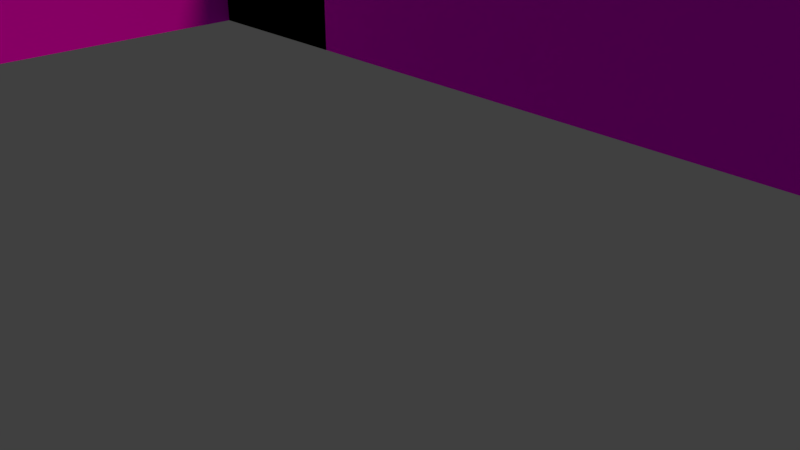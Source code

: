 # Source: prototipo.blend  (saved by Blender 2.79.7; exported with 4.5.12 LTS)
import bpy
from mathutils import Matrix  # noqa: F401  (used for matrix-valued properties, if any)

bpy.ops.wm.read_factory_settings(use_empty=True)
scene = bpy.context.scene
scene.name = 'Scene'

# ---- collections
col_collection_1 = bpy.data.collections.new('Collection 1'); scene.collection.children.link(col_collection_1)

# ---- images (referenced by path relative to the original .blend; pixels are not part of the script)
import os
ASSET_DIR = os.environ.get("B2B_ASSET_DIR", "")  # directory of the original .blend (textures are referenced by path, not embedded)
HERE = os.path.dirname(os.path.abspath(__file__))  # packed textures are extracted next to this script under _unpacked/

def load_image(name, relpath, width, height, colorspace="sRGB"):
    """Load a texture the original file referenced (path relative to the .blend, or extracted next to this script)."""
    p = next((c for c in (os.path.join(HERE, relpath), os.path.join(ASSET_DIR, relpath)) if relpath and os.path.exists(c)), "")
    if p:
        img = bpy.data.images.load(p, check_existing=True)
        img.name = name
    else:  # same state as the original file: an image datablock whose file is absent (Cycles renders it pink)
        img = bpy.data.images.new(name, width, height)
        img.source = "FILE"
        img.filepath = "//" + (relpath or name)
    img.colorspace_settings.name = colorspace
    return img
img_stonewall02_jpg = load_image('stoneWall02.jpg', 'stoneWall02.jpg', 1024, 1024, 'sRGB')
img_stonewall01_jpg_001 = load_image('stoneWall01.jpg.001', 'stoneWall01.jpg', 1024, 1024, 'sRGB')
img_stonefloor_jpg = load_image('stoneFloor.jpg', 'stoneFloor.jpg', 1024, 1024, 'sRGB')
img_medievaldoor01_png = load_image('medievalDoor01.png', 'medievalDoor01.png', 1024, 1024, 'sRGB')
img_medievalwindow03_png = load_image('medievalWindow03.png', 'medievalWindow03.png', 1024, 1024, 'sRGB')
img_medievalwindow04_png_002 = load_image('medievalWindow04.PNG.002', 'medievalWindow04.PNG', 1024, 1024, 'sRGB')
img_oldsquarestonestreet_jpg = load_image('oldSquareStoneStreet.jpg', 'oldSquareStoneStreet.jpg', 1024, 1024, 'sRGB')

# ---- materials (node trees are filled in below, after node groups)
mat_white = bpy.data.materials.new('white')
mat_white.alpha_threshold = 0.0
mat_white.diffuse_color = (1.0, 0.9404, 0.9404, 1.0)
mat_white.roughness = 0.5
mat_material_007 = bpy.data.materials.new('Material.007')
mat_material_007.alpha_threshold = 0.0
mat_material_007.roughness = 0.5
mat_wall__cyrcles = bpy.data.materials.new('wall- cyrcles')
mat_wall__cyrcles.alpha_threshold = 0.0
mat_wall__cyrcles.roughness = 0.5
mat_material = bpy.data.materials.new('Material')
mat_material.alpha_threshold = 0.0
mat_material.roughness = 0.5
mat_material_001 = bpy.data.materials.new('Material.001')
mat_material_001.alpha_threshold = 0.0
mat_material_001.roughness = 0.5
mat_material_002 = bpy.data.materials.new('Material.002')
mat_material_002.alpha_threshold = 0.0
mat_material_002.roughness = 0.5
mat_material_003 = bpy.data.materials.new('Material.003')
mat_material_003.alpha_threshold = 0.0
mat_material_003.roughness = 0.5
mat_material_004 = bpy.data.materials.new('Material.004')
mat_material_004.alpha_threshold = 0.0
mat_material_004.roughness = 0.5
mat_material_005 = bpy.data.materials.new('Material.005')
mat_material_005.alpha_threshold = 0.0
mat_material_005.roughness = 0.5
mat_material_006 = bpy.data.materials.new('Material.006')
mat_material_006.alpha_threshold = 0.0
mat_material_006.roughness = 0.5

# ---- material node trees
mat_material_007.use_nodes = True; mat_material_007.node_tree.nodes.clear()
_N = mat_material_007.node_tree.nodes; _L = mat_material_007.node_tree.links
n0 = _N.new('ShaderNodeOutputMaterial'); n0.name = 'Material Output'; n0.location = (300, 300)
n1 = _N.new('ShaderNodeBsdfDiffuse'); n1.name = 'Diffuse BSDF'; n1.location = (10, 300)
n2 = _N.new('ShaderNodeTexImage'); n2.name = 'Image Texture'; n2.location = (-180, 300)
n2.width = 140
n2.image = img_stonewall02_jpg
_L.new(n1.outputs[0], n0.inputs[0])
_L.new(n2.outputs[0], n1.inputs[0])
n0.is_active_output = True
mat_wall__cyrcles.use_nodes = True; mat_wall__cyrcles.node_tree.nodes.clear()
_N = mat_wall__cyrcles.node_tree.nodes; _L = mat_wall__cyrcles.node_tree.links
n0 = _N.new('ShaderNodeOutputMaterial'); n0.name = 'Material Output'; n0.location = (300, 300)
n1 = _N.new('ShaderNodeBsdfDiffuse'); n1.name = 'Diffuse BSDF'; n1.location = (10, 300)
n2 = _N.new('ShaderNodeTexImage'); n2.name = 'Image Texture'; n2.location = (-180, 300)
n2.width = 140
n2.image = img_stonewall01_jpg_001
_L.new(n1.outputs[0], n0.inputs[0])
_L.new(n2.outputs[0], n1.inputs[0])
n0.is_active_output = True
mat_material.use_nodes = True; mat_material.node_tree.nodes.clear()
_N = mat_material.node_tree.nodes; _L = mat_material.node_tree.links
n0 = _N.new('ShaderNodeOutputMaterial'); n0.name = 'Material Output'; n0.location = (300, 300)
n1 = _N.new('ShaderNodeBsdfDiffuse'); n1.name = 'Diffuse BSDF'; n1.location = (10, 300)
n2 = _N.new('ShaderNodeTexImage'); n2.name = 'Image Texture'; n2.location = (-180, 300)
n2.width = 140
n2.image = img_stonefloor_jpg
_L.new(n1.outputs[0], n0.inputs[0])
_L.new(n2.outputs[0], n1.inputs[0])
n0.is_active_output = True
mat_material_001.use_nodes = True; mat_material_001.node_tree.nodes.clear()
_N = mat_material_001.node_tree.nodes; _L = mat_material_001.node_tree.links
n0 = _N.new('ShaderNodeOutputMaterial'); n0.name = 'Material Output'; n0.location = (300, 300)
n1 = _N.new('ShaderNodeBsdfDiffuse'); n1.name = 'Diffuse BSDF'; n1.location = (10, 300)
n2 = _N.new('ShaderNodeTexImage'); n2.name = 'Image Texture'; n2.location = (-180, 300)
n2.width = 140
n2.image = img_medievaldoor01_png
_L.new(n1.outputs[0], n0.inputs[0])
_L.new(n2.outputs[0], n1.inputs[0])
n0.is_active_output = True
mat_material_002.use_nodes = True; mat_material_002.node_tree.nodes.clear()
_N = mat_material_002.node_tree.nodes; _L = mat_material_002.node_tree.links
n0 = _N.new('ShaderNodeOutputMaterial'); n0.name = 'Material Output'; n0.location = (300, 300)
n1 = _N.new('ShaderNodeBsdfDiffuse'); n1.name = 'Diffuse BSDF'; n1.location = (10, 300)
n2 = _N.new('ShaderNodeTexImage'); n2.name = 'Image Texture'; n2.location = (-180, 300)
n2.width = 140
n2.image = img_medievaldoor01_png
_L.new(n1.outputs[0], n0.inputs[0])
_L.new(n2.outputs[0], n1.inputs[0])
n0.is_active_output = True
mat_material_003.use_nodes = True; mat_material_003.node_tree.nodes.clear()
_N = mat_material_003.node_tree.nodes; _L = mat_material_003.node_tree.links
n0 = _N.new('ShaderNodeOutputMaterial'); n0.name = 'Material Output'; n0.location = (300, 300)
n1 = _N.new('ShaderNodeBsdfDiffuse'); n1.name = 'Diffuse BSDF'; n1.location = (10, 300)
n2 = _N.new('ShaderNodeTexImage'); n2.name = 'Image Texture'; n2.location = (-180, 300)
n2.width = 140
n2.image = img_medievalwindow03_png
_L.new(n1.outputs[0], n0.inputs[0])
_L.new(n2.outputs[0], n1.inputs[0])
n0.is_active_output = True
mat_material_004.use_nodes = True; mat_material_004.node_tree.nodes.clear()
_N = mat_material_004.node_tree.nodes; _L = mat_material_004.node_tree.links
n0 = _N.new('ShaderNodeOutputMaterial'); n0.name = 'Material Output'; n0.location = (300, 300)
n1 = _N.new('ShaderNodeBsdfDiffuse'); n1.name = 'Diffuse BSDF'; n1.location = (10, 300)
n2 = _N.new('ShaderNodeTexImage'); n2.name = 'Image Texture'; n2.location = (-180, 300)
n2.width = 140
n2.image = img_medievalwindow04_png_002
_L.new(n1.outputs[0], n0.inputs[0])
_L.new(n2.outputs[0], n1.inputs[0])
n0.is_active_output = True
mat_material_005.use_nodes = True; mat_material_005.node_tree.nodes.clear()
_N = mat_material_005.node_tree.nodes; _L = mat_material_005.node_tree.links
n0 = _N.new('ShaderNodeOutputMaterial'); n0.name = 'Material Output'; n0.location = (300, 300)
n1 = _N.new('ShaderNodeBsdfDiffuse'); n1.name = 'Diffuse BSDF'; n1.location = (10, 300)
n2 = _N.new('ShaderNodeTexImage'); n2.name = 'Image Texture'; n2.location = (-180, 300)
n2.width = 140
n2.image = img_oldsquarestonestreet_jpg
_L.new(n1.outputs[0], n0.inputs[0])
_L.new(n2.outputs[0], n1.inputs[0])
n0.is_active_output = True
mat_material_006.use_nodes = True; mat_material_006.node_tree.nodes.clear()
_N = mat_material_006.node_tree.nodes; _L = mat_material_006.node_tree.links
n0 = _N.new('ShaderNodeOutputMaterial'); n0.name = 'Material Output'; n0.location = (300, 300)
n1 = _N.new('ShaderNodeBsdfDiffuse'); n1.name = 'Diffuse BSDF'; n1.location = (10, 300)
n2 = _N.new('ShaderNodeTexImage'); n2.name = 'Image Texture'; n2.location = (-180, 300)
n2.width = 140
n2.image = img_medievaldoor01_png
_L.new(n1.outputs[0], n0.inputs[0])
_L.new(n2.outputs[0], n1.inputs[0])
n0.is_active_output = True

# ---- world
world_world = bpy.data.worlds.new('World'); scene.world = world_world
world_world.color = (0.05088, 0.05088, 0.05088)
world_world.use_sun_shadow = False
world_world.sun_shadow_jitter_overblur = 0.0

# ---- cameras
cam_camera = bpy.data.cameras.new('Camera')
cam_camera.clip_end = 100.0
cam_camera.lens = 35.0
cam_camera.sensor_width = 32.0
cam_camera.sensor_height = 18.0
cam_camera.ortho_scale = 7.314
cam_camera.dof.focus_distance = 0.0

# ---- lights
light_sun = bpy.data.lights.new('Sun', 'SUN')
light_sun.transmission_factor = 0.0
light_sun.angle = 0.1993
light_sun.energy = 1.0
light_sun.shadow_buffer_clip_start = 0.5
light_sun.shadow_soft_size = 0.1
light_sun.shadow_cascade_max_distance = 1000.0
light_lamp = bpy.data.lights.new('Lamp', 'SUN')
light_lamp.color = (1.0, 0.417, 0.3831)
light_lamp.transmission_factor = 0.0
light_lamp.cutoff_distance = 30.0
light_lamp.angle = 0.1993
light_lamp.energy = 1.0
light_lamp.shadow_buffer_clip_start = 1.001
light_lamp.shadow_soft_size = 0.1
light_lamp.shadow_cascade_max_distance = 1000.0

# ---- meshes
me_cube = bpy.data.meshes.new('Cube')
me_cube.from_pydata([(1.596, 0.1982, -1.565), (1.596, -1.802, -1.565), (-0.4045, -1.802, -1.565), (-0.4045, 0.1982, -1.565), (1.596, 0.1982, 0.4354), (1.596, -1.802, 0.4354), (-0.4045, -1.802, 0.4354), (-0.4045, 0.1982, 0.4354), (1.596, 0.1982, -1.565), (1.596, -1.802, -1.565), (-0.4045, 0.1982, -1.565), (1.596, 0.1982, 0.4354), (-0.4045, -1.802, -1.565), (1.596, -1.802, 0.4354), (-0.4045, -1.802, 0.4354), (-0.4045, 0.1982, 0.4354), (3.478, 0.1982, -1.565), (3.478, -1.802, -1.565), (3.478, 0.1982, 0.4354), (3.478, -1.802, 0.4354), (5.385, 0.1982, -1.565), (5.385, -1.802, -1.565), (5.385, 0.1982, 0.4354), (5.385, -1.802, 0.4354), (7.107, 0.1256, -1.565), (7.107, -1.802, -1.565), (7.107, 0.1256, 0.4354), (7.107, -1.802, 0.4354), (8.612, 0.1256, -1.565), (8.612, -1.802, -1.565), (8.612, 0.1256, 0.4354), (8.612, -1.802, 0.4354), (-2.526, -1.802, -1.565), (-2.526, 0.1982, -1.565), (-2.526, -1.802, 0.4354), (-2.526, 0.1982, 0.4354), (-0.4045, 2.258, -1.565), (-0.4045, 2.258, 0.4354), (-2.526, 2.258, -1.565), (-2.526, 2.258, 0.4354), (-0.4045, 4.262, -1.565), (-0.4045, 4.262, 0.4354), (-2.526, 4.262, -1.565), (-2.526, 4.262, 0.4354), (-0.4045, 6.11, -1.565), (-0.4045, 6.11, 0.4354), (-2.526, 6.11, -1.565), (-2.526, 6.11, 0.4354), (-0.4045, -3.806, -1.565), (-0.4045, -3.806, 0.4354), (-2.526, -3.806, -1.565), (-2.526, -3.806, 0.4354), (-0.4045, -5.807, -1.565), (-0.4045, -5.807, 0.4354), (-2.526, -5.807, -1.565), (-2.526, -5.807, 0.4354), (-0.4045, -7.83, -1.565), (-0.4045, -7.83, 0.4354), (-2.526, -7.83, -1.565), (-2.526, -7.83, 0.4354), (8.612, -1.802, -1.565), (8.612, -1.802, 0.4354), (8.612, 0.1256, -1.565), (8.612, 0.1256, 0.4354), (4.432, -1.802, -1.565), (4.432, -1.802, 0.4354), (4.432, 0.1982, -1.565), (4.432, 0.1982, 0.4354), (-0.4045, -4.775, -1.565), (-2.526, -4.775, -1.565), (-0.4045, -4.775, 0.4354), (-2.526, -4.775, 0.4354), (-2.526, -4.291, -1.565), (-0.4045, -4.291, -1.565), (-0.4045, -4.291, 0.4354), (-2.526, -4.291, 0.4354), (-0.4045, -5.283, -1.565), (-0.4045, -5.283, 0.4354), (-2.526, -5.283, 0.4354), (-2.526, -5.283, -1.565), (6.239, -1.802, 0.4354), (6.239, 0.1622, 0.4354), (6.239, 0.1622, -1.565), (6.239, -1.802, -1.565), (6.673, -1.802, 0.4354), (6.673, -1.802, -1.565), (6.673, 0.1439, 0.4354), (6.673, 0.1439, -1.565), (5.812, 0.1802, 0.4354), (5.812, 0.1802, -1.565), (5.812, -1.802, 0.4354), (5.812, -1.802, -1.565), (6.89, -1.802, 0.4354), (6.89, -1.802, -1.565), (6.89, 0.1347, 0.4354), (6.89, 0.1347, -1.565)], [], [(0, 3, 2, 1), (4, 5, 6, 7), (0, 1, 5, 4), (1, 2, 6, 5), (2, 3, 7, 6), (4, 7, 3, 0), (8, 9, 12, 10), (11, 15, 14, 13), (11, 13, 19, 18), (9, 13, 14, 12), (10, 12, 32, 33), (11, 8, 10, 15), (65, 64, 21, 23), (13, 9, 17, 19), (8, 11, 18, 16), (9, 8, 16, 17), (94, 92, 27, 26), (64, 66, 20, 21), (67, 65, 23, 22), (66, 67, 22, 20), (61, 60, 29, 31), (95, 94, 26, 24), (92, 93, 25, 27), (93, 95, 24, 25), (28, 30, 31, 29), (60, 62, 28, 29), (63, 61, 31, 30), (62, 63, 30, 28), (32, 34, 35, 33), (34, 32, 50, 51), (14, 15, 35, 34), (10, 33, 38, 36), (36, 38, 42, 40), (33, 35, 39, 38), (15, 10, 36, 37), (35, 15, 37, 39), (41, 40, 44, 45), (37, 36, 40, 41), (39, 37, 41, 43), (38, 39, 43, 42), (45, 44, 46, 47), (43, 41, 45, 47), (42, 43, 47, 46), (40, 42, 46, 44), (79, 76, 52, 54), (12, 14, 49, 48), (14, 34, 51, 49), (32, 12, 48, 50), (53, 55, 59, 57), (76, 77, 53, 52), (77, 78, 55, 53), (78, 79, 54, 55), (56, 57, 59, 58), (55, 54, 58, 59), (54, 52, 56, 58), (52, 53, 57, 56), (24, 26, 63, 62), (26, 27, 61, 63), (25, 24, 62, 60), (27, 25, 60, 61), (16, 18, 67, 66), (18, 19, 65, 67), (17, 16, 66, 64), (19, 17, 64, 65), (75, 72, 69, 71), (74, 75, 71, 70), (73, 74, 70, 68), (72, 73, 68, 69), (50, 48, 73, 72), (48, 49, 74, 73), (49, 51, 75, 74), (51, 50, 72, 75), (71, 69, 79, 78), (70, 71, 78, 77), (68, 70, 77, 76), (69, 68, 76, 79), (91, 89, 82, 83), (90, 91, 83, 80), (89, 88, 81, 82), (88, 90, 80, 81), (83, 82, 87, 85), (80, 83, 85, 84), (82, 81, 86, 87), (81, 80, 84, 86), (22, 23, 90, 88), (20, 22, 88, 89), (23, 21, 91, 90), (21, 20, 89, 91), (85, 87, 95, 93), (84, 85, 93, 92), (87, 86, 94, 95), (86, 84, 92, 94)])
me_cube.polygons.foreach_set('material_index', [3, 3, 3, 3, 3, 3, 3, 2, 2, 6, 3, 6, 1, 1, 1, 3, 2, 3, 2, 1, 3, 5, 6, 3, 4, 3, 3, 3, 5, 1, 2, 3, 3, 1, 1, 2, 1, 1, 2, 1, 4, 2, 7, 3, 3, 1, 2, 3, 2, 7, 2, 7, 9, 7, 3, 1, 1, 2, 3, 1, 1, 2, 3, 1, 7, 2, 7, 3, 3, 7, 2, 7, 7, 2, 7, 3, 3, 6, 5, 2, 3, 6, 5, 2, 2, 5, 6, 3, 3, 6, 5, 2])
_uv = me_cube.uv_layers.new(name='UVMap')
_uv.uv.foreach_set('vector', [0.0, 0.0, 0.0, 0.0, 0.0, 0.0, 0.0, 0.0, 0.0, 0.0, 0.0, 0.0, 0.0, 0.0, 0.0, 0.0, 0.0, 0.0, 0.0, 0.0, 0.0, 0.0, 0.0, 0.0, 0.0, 0.0, 0.0, 0.0, 0.0, 0.0, 0.0, 0.0, 0.0, 0.0, 0.0, 0.0, 0.0, 0.0, 0.0, 0.0, 0.0, 0.0, 0.0, 0.0, 0.0, 0.0, 0.0, 0.0, 0.457, 0.4618, 0.3246, 0.3982, 0.4016, 0.2748, 0.5305, 0.3338, 0.5256, 0.6222, 0.6551, 0.6594, 0.5989, 0.7467, 0.4738, 0.7125, 0.5256, 0.6222, 0.4738, 0.7125, 0.3521, 0.6792, 0.3995, 0.5859, 0.9981, 0.0, 1.0, 0.9867, 0.0001473, 1.0, 0.0, -0.01215, 0.5305, 0.3338, 0.4016, 0.2748, 0.4774, 0.1535, 0.6026, 0.2081, 0.0, 1.0, 0.0158, 0.0, 1.0, 0.01974, 0.9976, 0.9916, 0.3986, 0.635, 0.4015, 0.5705, 0.4297, 0.5696, 0.4276, 0.635, 0.3165, 0.6351, 0.3215, 0.5728, 0.374, 0.5713, 0.3704, 0.6351, 0.3509, 0.579, 0.3472, 0.6354, 0.3964, 0.6354, 0.399, 0.5777, 0.3246, 0.3982, 0.457, 0.4618, 0.3823, 0.5919, 0.2464, 0.5233, 0.1588, 0.5204, 0.1216, 0.6161, 0.1064, 0.6119, 0.1429, 0.5164, 0.2045, 0.5904, 0.3423, 0.6617, 0.3007, 0.7342, 0.161, 0.66, 0.334, 0.5671, 0.289, 0.6619, 0.2249, 0.6444, 0.2675, 0.548, 0.4241, 0.5771, 0.4221, 0.6354, 0.4485, 0.6353, 0.4498, 0.5764, 0.5, 9.686e-08, 0.5, 1.0, 0.0, 1.0, 0.0, 1.937e-07, 0.138, 3.715e-05, 0.138, 1.0, 3.715e-05, 1.0, 3.745e-05, 3.715e-05, 0.8731, 0.991, 0.8994, -0.001739, 1.028, 0.0, 1.0, 0.9897, 0.08868, 0.7759, 0.2268, 0.8524, 0.2157, 0.87, 0.07786, 0.7932, 0.9999, 8.206e-05, 0.9999, 0.986, 8.206e-05, 0.986, 8.238e-05, 8.216e-05, 0.3606, 0.9324, 0.4759, 0.9324, 0.4759, 0.9999, 0.3606, 0.9999, 0.8891, 0.2808, 0.8929, 0.006642, 0.9999, 0.008149, 0.9961, 0.2823, 0.2506, 7.088e-05, 0.2506, 0.9999, 7.079e-05, 0.9999, 7.079e-05, 7.097e-05, 0.9564, 0.0, 1.0, 0.9925, 0.0, 1.0, 0.01106, 0.01436, 0.4993, 0.7195, 0.4993, 0.681, 0.4735, 0.6915, 0.4723, 0.729, 0.5989, 0.7467, 0.6551, 0.6594, 0.7878, 0.6975, 0.7273, 0.7819, 0.5305, 0.3338, 0.6026, 0.2081, 0.7362, 0.2663, 0.6682, 0.3968, 0.6682, 0.3968, 0.7362, 0.2663, 0.8711, 0.3251, 0.8074, 0.4605, 0.5271, 0.6698, 0.5285, 0.7092, 0.561, 0.6977, 0.558, 0.6573, 0.2972, 0.6355, 0.3021, 0.5803, 0.3309, 0.5854, 0.3271, 0.6358, 0.7878, 0.6975, 0.6551, 0.6594, 0.7182, 0.5614, 0.8556, 0.603, 0.3515, 0.636, 0.3545, 0.5895, 0.3732, 0.5928, 0.3707, 0.6361, 0.3271, 0.6358, 0.3309, 0.5854, 0.3545, 0.5895, 0.3515, 0.636, 0.8556, 0.603, 0.7182, 0.5614, 0.7852, 0.4571, 0.9276, 0.5027, 0.558, 0.6573, 0.561, 0.6977, 0.5955, 0.6855, 0.5906, 0.644, 0.0, 0.9964, 0.02331, 0.0, 1.028, 0.0076, 1.0, 1.0, 0.9276, 0.5027, 0.7852, 0.4571, 0.8528, 0.3521, 1.0, 0.4017, 1.0, 0.0, 0.9892, 1.027, 0.0, 1.0, 0.009981, -0.01187, 0.8074, 0.4605, 0.8711, 0.3251, 1.0, 0.3813, 0.9406, 0.5215, 0.2695, 0.06296, 0.1882, 0.1771, 0.1572, 0.1629, 0.2393, 0.0498, 0.2683, 0.5744, 0.262, 0.6352, 0.2185, 0.6348, 0.2268, 0.5671, 0.5989, 0.7467, 0.7273, 0.7819, 0.6713, 0.86, 0.547, 0.8275, 0.4774, 0.1535, 0.4016, 0.2748, 0.2772, 0.2178, 0.3562, 0.1007, 0.499, 0.9021, 0.6195, 0.9322, 0.5709, 1.0, 0.454, 0.972, 0.272, 0.01738, 0.2548, 0.9785, 0.07854, 0.9816, 0.03257, 0.02045, 0.5112, 0.8831, 0.6327, 0.9138, 0.6195, 0.9322, 0.499, 0.9021, 0.748, 1.005, 0.7267, 0.00518, 0.9689, 0.0, 1.0, 1.007, 1.026, 0.01124, 1.0, 0.9926, 0.0, 1.0, -0.001328, 0.0, -0.02462, 1.0, 0.0, 0.0215, 0.9878, 0.0, 1.0, 1.008, 0.2393, 0.0498, 0.1572, 0.1629, 0.04007, 0.1093, 0.125, 0.0, 0.1748, 0.558, 0.1636, 0.6344, 0.09099, 0.6338, 0.1066, 0.5461, 0.4972, 0.5749, 0.4971, 0.6352, 0.5419, 0.6352, 0.5408, 0.5737, 0.1429, 0.5164, 0.1064, 0.6119, 0.0, 0.5828, 0.0323, 0.4846, 0.07786, 0.7932, 0.2157, 0.87, 0.1409, 1.0, 0.0, 0.9178, 0.482, 0.6349, 0.4825, 0.568, 0.5306, 0.5666, 0.5316, 0.6348, 0.399, 0.5777, 0.3964, 0.6354, 0.4221, 0.6354, 0.4241, 0.5771, 0.3995, 0.5859, 0.3521, 0.6792, 0.289, 0.6619, 0.334, 0.5671, 0.2464, 0.5233, 0.3823, 0.5919, 0.3423, 0.6617, 0.2045, 0.5904, 0.3704, 0.6351, 0.374, 0.5713, 0.4015, 0.5705, 0.3986, 0.635, 0.2439, 1.002, 0.2422, 0.01554, 0.4844, 0.01036, 0.4959, 1.004, 0.535, 0.8461, 0.6584, 0.878, 0.6458, 0.8956, 0.5233, 0.8643, 0.7463, 0.007228, 0.7148, 0.9856, 0.4847, 0.9843, 0.5108, 0.006983, 0.3275, 0.08824, 0.2477, 0.2043, 0.2185, 0.191, 0.2991, 0.07584, 0.3562, 0.1007, 0.2772, 0.2178, 0.2477, 0.2043, 0.3275, 0.08824, 0.9818, 0.007474, 0.945, 0.987, 0.7148, 0.9856, 0.7463, 0.007228, 0.5406, 0.5143, 0.4957, 0.5041, 0.4977, 0.4915, 0.5433, 0.502, -0.008102, 1.0, 0.0, 0.02072, 0.2422, 0.01554, 0.2439, 1.002, 0.4959, 1.004, 0.4844, 0.01036, 0.7267, 0.00518, 0.748, 1.005, 0.5233, 0.8643, 0.6458, 0.8956, 0.6327, 0.9138, 0.5112, 0.8831, 0.5108, 0.006983, 0.4847, 0.9843, 0.2545, 0.9829, 0.2753, 0.006738, 0.2991, 0.07584, 0.2185, 0.191, 0.1882, 0.1771, 0.2695, 0.06296, 0.141, 0.6922, 0.2802, 0.767, 0.2593, 0.8003, 0.1205, 0.7249, 0.2389, 0.9974, 0.257, -0.01044, 0.5139, -0.006957, 0.4926, 0.9948, 0.7524, 0.01808, 0.7664, 0.9934, 0.5109, 0.9867, 0.5047, 0.01206, 0.2369, 0.5402, 0.1959, 0.6364, 0.1666, 0.6284, 0.2061, 0.5324, 0.1205, 0.7249, 0.2593, 0.8003, 0.2377, 0.8349, 0.0994, 0.7587, 0.4926, 0.9948, 0.5139, -0.006957, 0.7709, -0.003479, 0.7463, 0.9923, 0.5047, 0.01206, 0.5109, 0.9867, 0.2555, 0.9801, 0.2571, 0.006028, 0.2061, 0.5324, 0.1666, 0.6284, 0.1366, 0.6202, 0.1746, 0.5244, 0.2675, 0.548, 0.2249, 0.6444, 0.1959, 0.6364, 0.2369, 0.5402, 1.0, 0.02411, 1.022, 1.0, 0.7664, 0.9934, 0.7524, 0.01808, -0.01486, 1.0, 0.0, -0.01391, 0.257, -0.01044, 0.2389, 0.9974, 0.161, 0.66, 0.3007, 0.7342, 0.2802, 0.767, 0.141, 0.6922, 0.0994, 0.7587, 0.2377, 0.8349, 0.2268, 0.8524, 0.08868, 0.7759, 0.7463, 0.9923, 0.7709, -0.003479, 0.8994, -0.001739, 0.8731, 0.991, 0.2571, 0.006028, 0.2555, 0.9801, 0.1277, 0.9768, 0.1332, 0.003014, 0.1746, 0.5244, 0.1366, 0.6202, 0.1216, 0.6161, 0.1588, 0.5204])
me_cube.materials.append(mat_white)
me_cube.materials.append(mat_material_007)
me_cube.materials.append(mat_wall__cyrcles)
me_cube.materials.append(mat_material)
me_cube.materials.append(mat_material_001)
me_cube.materials.append(mat_material_002)
me_cube.materials.append(mat_material_003)
me_cube.materials.append(mat_material_004)
me_cube.materials.append(mat_material_005)
me_cube.materials.append(mat_material_006)
me_cube.use_remesh_preserve_volume = False
me_cube.use_remesh_preserve_attributes = False
me_cube.use_mirror_vertex_groups = False
me_cube.update()

# ---- objects
ob_sun = bpy.data.objects.new('Sun', light_sun)
ob_cube = bpy.data.objects.new('Cube', me_cube)
ob_lamp = bpy.data.objects.new('Lamp', light_lamp)
ob_camera = bpy.data.objects.new('Camera', cam_camera)

# ---- transforms, parenting, visibility, modifiers, constraints
ob_sun.location = (-6.516, 3.725, 13.61)
ob_sun.lineart.crease_threshold = 0.0
ob_cube.location = (-1.918, 1.483, 4.221)
ob_cube.lock_rotations_4d = False
ob_cube.empty_display_type = 'ARROWS'
ob_cube.lineart.crease_threshold = 0.0
ob_lamp.location = (2.013, -1.482, 8.096)
ob_lamp.rotation_euler = (0.6503, 0.05522, 1.866)
ob_lamp.lock_rotations_4d = False
ob_lamp.empty_display_type = 'ARROWS'
ob_lamp.color = (0.0, 0.0, 0.0, 0.0)
ob_lamp.lineart.crease_threshold = 0.0
ob_camera.location = (7.481, -6.508, 5.344)
ob_camera.rotation_euler = (1.109, 0.0, 0.8149)
ob_camera.lock_rotations_4d = False
ob_camera.empty_display_type = 'ARROWS'
ob_camera.color = (0.0, 0.0, 0.0, 0.0)
ob_camera.display_type = 'WIRE'
ob_camera.lineart.crease_threshold = 0.0

# ---- collection membership
col_collection_1.objects.link(ob_sun)
col_collection_1.objects.link(ob_cube)
col_collection_1.objects.link(ob_lamp)
col_collection_1.objects.link(ob_camera)

# ---- scene / render settings (as saved in the file)
scene.camera = ob_camera
scene.frame_start = 1; scene.frame_end = 250; scene.frame_set(1)
scene.render.engine = 'CYCLES'
scene.render.resolution_percentage = 50
scene.render.dither_intensity = 0.0
scene.cycles.use_denoising = False
scene.cycles.samples = 128
scene.cycles.sampling_pattern = 'TABULATED_SOBOL'
scene.cycles.use_adaptive_sampling = False
scene.cycles.use_light_tree = False
scene.view_settings.view_transform = 'Standard'
bpy.context.view_layer.update()
